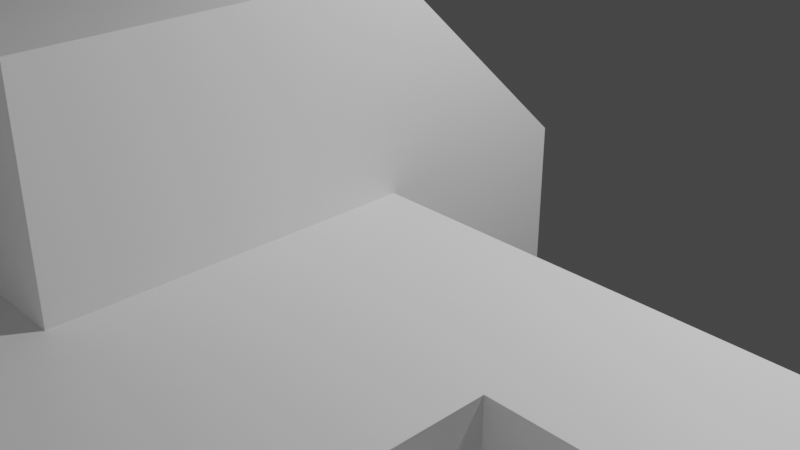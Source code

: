 # Source: Class_11_-_Editing_Objects.blend  (saved by Blender 3.4.6; exported with 4.5.12 LTS)
import bpy
from mathutils import Matrix  # noqa: F401  (used for matrix-valued properties, if any)

bpy.ops.wm.read_factory_settings(use_empty=True)
scene = bpy.context.scene
scene.name = 'Scene'

# ---- collections
col_collection = bpy.data.collections.new('Collection'); scene.collection.children.link(col_collection)

# ---- materials (node trees are filled in below, after node groups)
mat_material = bpy.data.materials.new('Material')
mat_material.alpha_threshold = 0.0
mat_material.use_transparent_shadow = False
mat_material.roughness = 0.5
mat_material.line_color = (0.0, 0.0, 0.0, 1.0)

# ---- material node trees
mat_material.use_nodes = True; mat_material.node_tree.nodes.clear()
_N = mat_material.node_tree.nodes; _L = mat_material.node_tree.links
n0 = _N.new('ShaderNodeOutputMaterial'); n0.name = 'Material Output'; n0.location = (300, 300)
n1 = _N.new('ShaderNodeBsdfPrincipled'); n1.name = 'Principled BSDF'; n1.location = (10, 300)
n1.distribution = 'GGX'
n1.subsurface_method = 'RANDOM_WALK_SKIN'
n1.inputs[3].default_value = 1.45
n1.inputs[27].default_value = (0.0, 0.0, 0.0, 1.0)
n1.inputs[28].default_value = 1.0
_L.new(n1.outputs[0], n0.inputs[0])
n0.is_active_output = True

# ---- world
world_world = bpy.data.worlds.new('World'); scene.world = world_world
world_world.use_nodes = True; world_world.node_tree.nodes.clear()
_N = world_world.node_tree.nodes; _L = world_world.node_tree.links
n0 = _N.new('ShaderNodeOutputWorld'); n0.name = 'World Output'; n0.location = (300, 300)
n1 = _N.new('ShaderNodeBackground'); n1.name = 'Background'; n1.location = (10, 300)
n1.inputs[0].default_value = (0.05088, 0.05088, 0.05088, 1.0)
_L.new(n1.outputs[0], n0.inputs[0])
n0.is_active_output = True
world_world.color = (0.05088, 0.05088, 0.05088)
world_world.use_sun_shadow = False
world_world.sun_shadow_jitter_overblur = 0.0

# ---- cameras
cam_camera = bpy.data.cameras.new('Camera')
cam_camera.clip_end = 100.0
cam_camera.ortho_scale = 7.314

# ---- lights
light_light = bpy.data.lights.new('Light', 'POINT')
light_light.transmission_factor = 0.0
light_light.energy = 1000.0
light_light.shadow_soft_size = 0.1
light_light.shadow_maximum_resolution = 0.006
light_light.use_absolute_resolution = True

# ---- meshes
me_cube = bpy.data.meshes.new('Cube')
me_cube.from_pydata([(1.0, 1.0, 1.0), (1.0, 1.0, -1.0), (1.0, -1.0, 2.877), (1.0, -1.0, -1.0), (-1.0, 1.0, 1.0), (-1.0, 1.0, -1.0), (-1.0, -1.0, 2.877), (-1.0, -1.0, -1.0), (-1.0, -4.256, -1.0), (-1.0, -4.256, 2.877), (1.0, -4.256, 2.877), (1.0, -4.256, -1.0), (1.0, 1.0, 0.0), (-1.0, -1.0, 0.9383), (1.0, -1.0, 0.9383), (-1.0, 1.0, 0.0), (-1.0, -4.256, 0.9383), (1.0, -4.256, 0.9383), (3.561, -1.0, 0.9383), (3.561, -1.0, -1.0), (3.561, -4.256, 0.9383), (3.561, -4.256, -1.0), (-1.0, -2.628, -1.0), (-1.0, -2.628, 2.877), (1.0, -2.628, -1.0), (1.0, -2.628, 2.877), (1.0, -2.628, 0.9383), (-1.0, -2.628, 0.9383), (3.561, -2.628, -1.0), (3.561, -2.628, 0.9383), (1.0, 1.0, -0.5), (1.0, -1.0, -0.03083), (-1.0, 1.0, -0.5), (1.0, -4.256, -0.03083), (-1.0, -1.0, -0.03083), (-1.0, -4.256, -0.03083), (3.561, -1.0, -0.03083), (3.561, -4.256, -0.03083), (3.561, -2.628, -0.03083), (-1.0, -2.628, -0.03083), (3.561, -2.628, 0.9383), (3.561, -2.628, -0.03083), (5.649, -1.0, 0.9383), (5.649, -2.628, 0.9383), (5.649, -1.0, -0.03083), (5.649, -2.628, -0.03083), (5.021, -4.256, -0.03083), (5.021, -4.256, -1.0), (5.021, -2.628, -1.0), (5.021, -2.628, -0.03083), (-1.0, -8.131, -0.03083), (-1.0, -8.131, 0.9383), (1.0, -8.131, 0.9383), (1.0, -8.131, -0.03083), (-1.0, -7.22, 0.9383), (1.0, -7.22, 0.9383), (1.0, -7.22, -0.03083), (-1.0, -7.22, -0.03083), (1.0, -8.131, 5.588), (-1.0, -8.131, 5.588), (-1.0, -7.22, 5.588), (1.0, -7.22, 5.588), (0.0, 1.0, -1.0), (0.0, -1.0, 2.877), (0.0, -1.0, -1.0), (0.0, 1.0, 1.0), (0.0, -4.256, 2.877), (0.0, -4.256, -1.0), (0.0, -4.256, 0.9383), (0.0, 1.0, 0.0), (0.0, -2.628, 2.877), (0.0, -2.628, -1.0), (0.0, 1.0, -0.5), (0.0, -4.256, -0.03083), (0.0, -8.131, 0.9383), (0.0, -8.131, -0.03083), (0.0, -7.22, -0.03083), (0.0, -7.22, 0.9383), (0.0, -8.131, 5.588), (0.0, -7.22, 5.588), (9.169, -4.256, 0.9383), (9.169, -4.256, -0.03083), (9.169, -8.131, 0.9383), (9.169, -8.131, -0.03083), (9.169, -7.22, 0.9383), (9.169, -7.22, -0.03083), (9.169, -8.131, 5.588), (9.169, -7.22, 5.588)], [], [(65, 4, 6, 63), (39, 22, 8, 35), (13, 6, 4, 15), (62, 1, 3, 64), (12, 0, 2, 14), (69, 65, 0, 12), (68, 66, 9, 16), (71, 24, 11, 67), (70, 23, 9, 66), (26, 25, 10, 17), (24, 3, 19, 28), (54, 51, 59, 60), (72, 69, 12, 30), (30, 12, 14, 31), (34, 13, 15, 32), (23, 27, 16, 9), (38, 29, 20, 37), (31, 14, 18, 36), (26, 17, 20, 29), (33, 11, 21, 37), (14, 26, 29, 18), (29, 38, 45, 43), (6, 13, 27, 23), (11, 24, 28, 21), (14, 2, 25, 26), (63, 6, 23, 70), (64, 3, 24, 71), (34, 7, 22, 39), (13, 34, 39, 27), (19, 36, 38, 28), (17, 33, 37, 20), (3, 31, 36, 19), (37, 21, 47, 46), (7, 34, 32, 5), (1, 30, 31, 3), (62, 72, 30, 1), (67, 73, 35, 8), (27, 39, 35, 16), (29, 38, 41, 40), (44, 42, 43, 45), (36, 18, 42, 44), (18, 29, 43, 42), (38, 36, 44, 45), (48, 49, 46, 47), (28, 38, 49, 48), (21, 28, 48, 47), (38, 37, 46, 49), (75, 74, 51, 50), (76, 56, 53, 75), (61, 58, 86, 87), (54, 57, 50, 51), (16, 35, 57, 54), (55, 61, 87, 84), (73, 33, 56, 76), (68, 16, 54, 77), (79, 60, 59, 78), (77, 54, 60, 79), (52, 53, 83, 82), (74, 52, 58, 78), (51, 74, 78, 59), (55, 77, 79, 61), (61, 79, 78, 58), (17, 68, 77, 55), (35, 73, 76, 57), (57, 76, 75, 50), (53, 52, 74, 75), (11, 33, 73, 67), (5, 32, 72, 62), (7, 64, 71, 22), (2, 63, 70, 25), (32, 15, 69, 72), (25, 70, 66, 10), (22, 71, 67, 8), (17, 10, 66, 68), (15, 4, 65, 69), (5, 62, 64, 7), (0, 65, 63, 2), (85, 84, 82, 83), (81, 80, 84, 85), (82, 84, 87, 86), (17, 55, 84, 80), (58, 52, 82, 86), (56, 33, 81, 85), (33, 17, 80, 81), (53, 56, 85, 83)])
_uv = me_cube.uv_layers.new(name='UVMap')
_uv.uv.foreach_set('vector', [0.75, 0.5, 0.875, 0.5, 0.875, 0.75, 0.75, 0.75, 0.4375, 0.0, 0.375, 0.0, 0.375, 0.0, 0.4375, 0.0, 0.5, 0.0, 0.625, 0.0, 0.625, 0.25, 0.5, 0.25, 0.25, 0.5, 0.375, 0.5, 0.375, 0.75, 0.25, 0.75, 0.5, 0.5, 0.625, 0.5, 0.625, 0.75, 0.5, 0.75, 0.5, 0.375, 0.625, 0.375, 0.625, 0.5, 0.5, 0.5, 0.5, 0.875, 0.625, 0.875, 0.625, 1.0, 0.5, 1.0, 0.25, 0.75, 0.375, 0.75, 0.375, 0.75, 0.25, 0.75, 0.75, 0.75, 0.875, 0.75, 0.875, 0.75, 0.75, 0.75, 0.5, 0.75, 0.625, 0.75, 0.625, 0.75, 0.5, 0.75, 0.375, 0.75, 0.375, 0.75, 0.375, 0.75, 0.375, 0.75, 0.5, 0.0, 0.5, 0.0, 0.5, 0.0, 0.5, 0.0, 0.4375, 0.375, 0.5, 0.375, 0.5, 0.5, 0.4375, 0.5, 0.4375, 0.5, 0.5, 0.5, 0.5, 0.75, 0.4375, 0.75, 0.4375, 0.0, 0.5, 0.0, 0.5, 0.25, 0.4375, 0.25, 0.625, 0.0, 0.5, 0.0, 0.5, 0.0, 0.625, 0.0, 0.4375, 0.75, 0.5, 0.75, 0.5, 0.75, 0.4375, 0.75, 0.4375, 0.75, 0.5, 0.75, 0.5, 0.75, 0.4375, 0.75, 0.5, 0.75, 0.5, 0.75, 0.5, 0.75, 0.5, 0.75, 0.4375, 0.75, 0.375, 0.75, 0.375, 0.75, 0.4375, 0.75, 0.5, 0.75, 0.5, 0.75, 0.5, 0.75, 0.5, 0.75, 0.5, 0.75, 0.4375, 0.75, 0.4375, 0.75, 0.5, 0.75, 0.625, 0.0, 0.5, 0.0, 0.5, 0.0, 0.625, 0.0, 0.375, 0.75, 0.375, 0.75, 0.375, 0.75, 0.375, 0.75, 0.5, 0.75, 0.625, 0.75, 0.625, 0.75, 0.5, 0.75, 0.75, 0.75, 0.875, 0.75, 0.875, 0.75, 0.75, 0.75, 0.25, 0.75, 0.375, 0.75, 0.375, 0.75, 0.25, 0.75, 0.4375, 0.0, 0.375, 0.0, 0.375, 0.0, 0.4375, 0.0, 0.5, 0.0, 0.4375, 0.0, 0.4375, 0.0, 0.5, 0.0, 0.375, 0.75, 0.4375, 0.75, 0.4375, 0.75, 0.375, 0.75, 0.5, 0.75, 0.4375, 0.75, 0.4375, 0.75, 0.5, 0.75, 0.375, 0.75, 0.4375, 0.75, 0.4375, 0.75, 0.375, 0.75, 0.4375, 0.75, 0.375, 0.75, 0.375, 0.75, 0.4375, 0.75, 0.375, 0.0, 0.4375, 0.0, 0.4375, 0.25, 0.375, 0.25, 0.375, 0.5, 0.4375, 0.5, 0.4375, 0.75, 0.375, 0.75, 0.375, 0.375, 0.4375, 0.375, 0.4375, 0.5, 0.375, 0.5, 0.375, 0.875, 0.4375, 0.875, 0.4375, 1.0, 0.375, 1.0, 0.5, 0.0, 0.4375, 0.0, 0.4375, 0.0, 0.5, 0.0, 0.5, 0.75, 0.4375, 0.75, 0.4375, 0.75, 0.5, 0.75, 0.4375, 0.75, 0.5, 0.75, 0.5, 0.75, 0.4375, 0.75, 0.4375, 0.75, 0.5, 0.75, 0.5, 0.75, 0.4375, 0.75, 0.5, 0.75, 0.5, 0.75, 0.5, 0.75, 0.5, 0.75, 0.4375, 0.75, 0.4375, 0.75, 0.4375, 0.75, 0.4375, 0.75, 0.375, 0.75, 0.4375, 0.75, 0.4375, 0.75, 0.375, 0.75, 0.375, 0.75, 0.4375, 0.75, 0.4375, 0.75, 0.375, 0.75, 0.375, 0.75, 0.375, 0.75, 0.375, 0.75, 0.375, 0.75, 0.4375, 0.75, 0.4375, 0.75, 0.4375, 0.75, 0.4375, 0.75, 0.4375, 0.875, 0.5, 0.875, 0.5, 1.0, 0.4375, 1.0, 0.4375, 0.875, 0.4375, 0.75, 0.4375, 0.75, 0.4375, 0.875, 0.5, 0.75, 0.5, 0.75, 0.5, 0.75, 0.5, 0.75, 0.5, 0.0, 0.4375, 0.0, 0.4375, 0.0, 0.5, 0.0, 0.5, 0.0, 0.4375, 0.0, 0.4375, 0.0, 0.5, 0.0, 0.5, 0.75, 0.5, 0.75, 0.5, 0.75, 0.5, 0.75, 0.4375, 0.875, 0.4375, 0.75, 0.4375, 0.75, 0.4375, 0.875, 0.5, 0.875, 0.5, 1.0, 0.5, 1.0, 0.5, 0.875, 0.5, 0.875, 0.5, 1.0, 0.5, 1.0, 0.5, 0.875, 0.5, 0.875, 0.5, 1.0, 0.5, 1.0, 0.5, 0.875, 0.5, 0.75, 0.4375, 0.75, 0.4375, 0.75, 0.5, 0.75, 0.5, 0.875, 0.5, 0.75, 0.5, 0.75, 0.5, 0.875, 0.5, 1.0, 0.5, 0.875, 0.5, 0.875, 0.5, 1.0, 0.5, 0.75, 0.5, 0.875, 0.5, 0.875, 0.5, 0.75, 0.5, 0.75, 0.5, 0.875, 0.5, 0.875, 0.5, 0.75, 0.5, 0.75, 0.5, 0.875, 0.5, 0.875, 0.5, 0.75, 0.4375, 1.0, 0.4375, 0.875, 0.4375, 0.875, 0.4375, 1.0, 0.4375, 1.0, 0.4375, 0.875, 0.4375, 0.875, 0.4375, 1.0, 0.4375, 0.75, 0.5, 0.75, 0.5, 0.875, 0.4375, 0.875, 0.375, 0.75, 0.4375, 0.75, 0.4375, 0.875, 0.375, 0.875, 0.375, 0.25, 0.4375, 0.25, 0.4375, 0.375, 0.375, 0.375, 0.125, 0.75, 0.25, 0.75, 0.25, 0.75, 0.125, 0.75, 0.625, 0.75, 0.75, 0.75, 0.75, 0.75, 0.625, 0.75, 0.4375, 0.25, 0.5, 0.25, 0.5, 0.375, 0.4375, 0.375, 0.625, 0.75, 0.75, 0.75, 0.75, 0.75, 0.625, 0.75, 0.125, 0.75, 0.25, 0.75, 0.25, 0.75, 0.125, 0.75, 0.5, 0.75, 0.625, 0.75, 0.625, 0.875, 0.5, 0.875, 0.5, 0.25, 0.625, 0.25, 0.625, 0.375, 0.5, 0.375, 0.125, 0.5, 0.25, 0.5, 0.25, 0.75, 0.125, 0.75, 0.625, 0.5, 0.75, 0.5, 0.75, 0.75, 0.625, 0.75, 0.4375, 0.75, 0.5, 0.75, 0.5, 0.75, 0.4375, 0.75, 0.4375, 0.75, 0.5, 0.75, 0.5, 0.75, 0.4375, 0.75, 0.5, 0.75, 0.5, 0.75, 0.5, 0.75, 0.5, 0.75, 0.5, 0.75, 0.5, 0.75, 0.5, 0.75, 0.5, 0.75, 0.5, 0.75, 0.5, 0.75, 0.5, 0.75, 0.5, 0.75, 0.4375, 0.75, 0.4375, 0.75, 0.4375, 0.75, 0.4375, 0.75, 0.4375, 0.75, 0.5, 0.75, 0.5, 0.75, 0.4375, 0.75, 0.4375, 0.75, 0.4375, 0.75, 0.4375, 0.75, 0.4375, 0.75])
me_cube.materials.append(mat_material)
me_cube.use_mirror_vertex_groups = False
me_cube.update()

# ---- objects
ob_cube = bpy.data.objects.new('Cube', me_cube)
ob_light = bpy.data.objects.new('Light', light_light)
ob_camera = bpy.data.objects.new('Camera', cam_camera)

# ---- transforms, parenting, visibility, modifiers, constraints
ob_cube.location = (0.0, 0.0, 0.0)
ob_cube.lock_rotations_4d = False
ob_cube.empty_display_type = 'ARROWS'
ob_cube.lineart.crease_threshold = 0.0
ob_light.location = (4.076, 1.005, 5.904)
ob_light.rotation_euler = (0.6503, 0.05522, 1.866)
ob_light.lock_rotations_4d = False
ob_light.empty_display_type = 'ARROWS'
ob_light.color = (0.0, 0.0, 0.0, 0.0)
ob_light.lineart.crease_threshold = 0.0
ob_camera.location = (7.359, -6.926, 4.958)
ob_camera.rotation_euler = (1.109, 0.0, 0.8149)
ob_camera.lock_rotations_4d = False
ob_camera.empty_display_type = 'ARROWS'
ob_camera.color = (0.0, 0.0, 0.0, 0.0)
ob_camera.display_type = 'WIRE'
ob_camera.lineart.crease_threshold = 0.0

# ---- collection membership
col_collection.objects.link(ob_cube)
col_collection.objects.link(ob_light)
col_collection.objects.link(ob_camera)

# ---- scene / render settings (as saved in the file)
scene.camera = ob_camera
scene.frame_start = 1; scene.frame_end = 250; scene.frame_set(1)
scene.render.engine = 'BLENDER_EEVEE_NEXT'
scene.cycles.sampling_pattern = 'TABULATED_SOBOL'
scene.cycles.use_light_tree = False
scene.view_settings.view_transform = 'Filmic'
bpy.context.view_layer.update()
